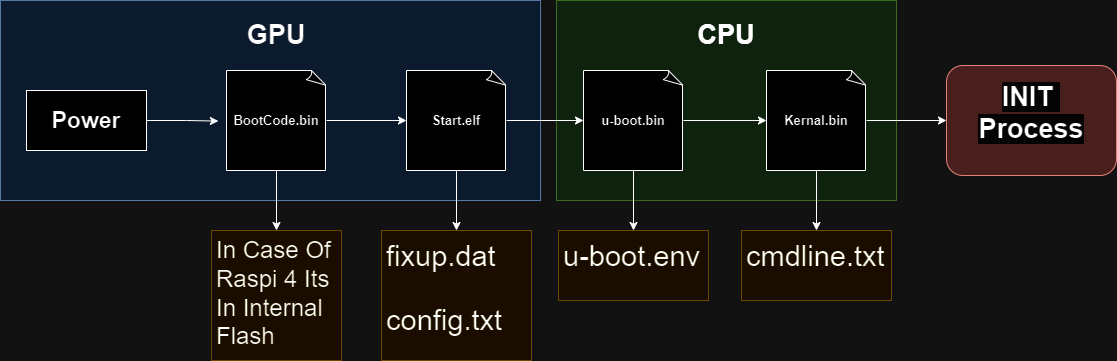

The diagram above was exported from draw.io. Its source (the exported page's mxGraphModel, read from the mxfile embedded in the PNG):
<mxGraphModel dx="1147" dy="600" grid="1" gridSize="10" guides="1" tooltips="1" connect="1" arrows="1" fold="1" page="1" pageScale="1" pageWidth="827" pageHeight="1169" math="0" shadow="0">
  <root>
    <mxCell id="0" />
    <mxCell id="1" parent="0" />
    <mxCell id="ji7DZ5jXOnPp87NUfbQR-12" value="" style="rounded=0;whiteSpace=wrap;html=1;fillColor=#d5e8d4;strokeColor=#82b366;" parent="1" vertex="1">
      <mxGeometry x="700" y="250" width="340" height="200" as="geometry" />
    </mxCell>
    <mxCell id="ji7DZ5jXOnPp87NUfbQR-10" value="" style="rounded=0;whiteSpace=wrap;html=1;fillColor=#dae8fc;strokeColor=#6c8ebf;" parent="1" vertex="1">
      <mxGeometry x="144" y="250" width="540" height="200" as="geometry" />
    </mxCell>
    <mxCell id="ji7DZ5jXOnPp87NUfbQR-1" value="&lt;font style=&quot;font-size: 23px;&quot;&gt;&lt;b&gt;Power&lt;/b&gt;&lt;/font&gt;" style="rounded=0;whiteSpace=wrap;html=1;" parent="1" vertex="1">
      <mxGeometry x="170" y="340" width="120" height="60" as="geometry" />
    </mxCell>
    <mxCell id="uU4FX9g3TlOZrwHfNKvU-8" style="edgeStyle=orthogonalEdgeStyle;rounded=0;orthogonalLoop=1;jettySize=auto;html=1;entryX=0.5;entryY=0;entryDx=0;entryDy=0;" edge="1" parent="1" source="ji7DZ5jXOnPp87NUfbQR-2" target="uU4FX9g3TlOZrwHfNKvU-7">
      <mxGeometry relative="1" as="geometry" />
    </mxCell>
    <mxCell id="ji7DZ5jXOnPp87NUfbQR-2" value="&lt;b&gt;&lt;font style=&quot;font-size: 13px;&quot;&gt;BootCode.bin&lt;/font&gt;&lt;/b&gt;" style="whiteSpace=wrap;html=1;shape=mxgraph.basic.document" parent="1" vertex="1">
      <mxGeometry x="370" y="320" width="100" height="100" as="geometry" />
    </mxCell>
    <mxCell id="ji7DZ5jXOnPp87NUfbQR-3" style="edgeStyle=orthogonalEdgeStyle;rounded=0;orthogonalLoop=1;jettySize=auto;html=1;entryX=-0.081;entryY=0.506;entryDx=0;entryDy=0;entryPerimeter=0;" parent="1" source="ji7DZ5jXOnPp87NUfbQR-1" target="ji7DZ5jXOnPp87NUfbQR-2" edge="1">
      <mxGeometry relative="1" as="geometry" />
    </mxCell>
    <mxCell id="ji7DZ5jXOnPp87NUfbQR-23" style="edgeStyle=orthogonalEdgeStyle;rounded=0;orthogonalLoop=1;jettySize=auto;html=1;entryX=0.5;entryY=0;entryDx=0;entryDy=0;" parent="1" source="ji7DZ5jXOnPp87NUfbQR-4" target="ji7DZ5jXOnPp87NUfbQR-21" edge="1">
      <mxGeometry relative="1" as="geometry" />
    </mxCell>
    <mxCell id="ji7DZ5jXOnPp87NUfbQR-4" value="&lt;b&gt;&lt;font style=&quot;font-size: 13px;&quot;&gt;Start.elf&lt;/font&gt;&lt;/b&gt;" style="whiteSpace=wrap;html=1;shape=mxgraph.basic.document" parent="1" vertex="1">
      <mxGeometry x="550" y="320" width="100" height="100" as="geometry" />
    </mxCell>
    <mxCell id="ji7DZ5jXOnPp87NUfbQR-5" style="edgeStyle=orthogonalEdgeStyle;rounded=0;orthogonalLoop=1;jettySize=auto;html=1;entryX=0;entryY=0.5;entryDx=0;entryDy=0;entryPerimeter=0;" parent="1" source="ji7DZ5jXOnPp87NUfbQR-2" target="ji7DZ5jXOnPp87NUfbQR-4" edge="1">
      <mxGeometry relative="1" as="geometry" />
    </mxCell>
    <mxCell id="ji7DZ5jXOnPp87NUfbQR-26" style="edgeStyle=orthogonalEdgeStyle;rounded=0;orthogonalLoop=1;jettySize=auto;html=1;" parent="1" source="ji7DZ5jXOnPp87NUfbQR-6" target="ji7DZ5jXOnPp87NUfbQR-25" edge="1">
      <mxGeometry relative="1" as="geometry" />
    </mxCell>
    <mxCell id="ji7DZ5jXOnPp87NUfbQR-6" value="&lt;b&gt;&lt;font style=&quot;font-size: 13px;&quot;&gt;u-boot.bin&lt;/font&gt;&lt;/b&gt;" style="whiteSpace=wrap;html=1;shape=mxgraph.basic.document" parent="1" vertex="1">
      <mxGeometry x="727" y="320" width="100" height="100" as="geometry" />
    </mxCell>
    <mxCell id="ji7DZ5jXOnPp87NUfbQR-7" style="edgeStyle=orthogonalEdgeStyle;rounded=0;orthogonalLoop=1;jettySize=auto;html=1;entryX=0;entryY=0.5;entryDx=0;entryDy=0;entryPerimeter=0;" parent="1" source="ji7DZ5jXOnPp87NUfbQR-4" target="ji7DZ5jXOnPp87NUfbQR-6" edge="1">
      <mxGeometry relative="1" as="geometry" />
    </mxCell>
    <mxCell id="ji7DZ5jXOnPp87NUfbQR-20" style="edgeStyle=orthogonalEdgeStyle;rounded=0;orthogonalLoop=1;jettySize=auto;html=1;entryX=0;entryY=0.5;entryDx=0;entryDy=0;" parent="1" source="ji7DZ5jXOnPp87NUfbQR-8" target="ji7DZ5jXOnPp87NUfbQR-19" edge="1">
      <mxGeometry relative="1" as="geometry" />
    </mxCell>
    <mxCell id="uU4FX9g3TlOZrwHfNKvU-5" style="edgeStyle=orthogonalEdgeStyle;rounded=0;orthogonalLoop=1;jettySize=auto;html=1;" edge="1" parent="1" source="ji7DZ5jXOnPp87NUfbQR-8" target="uU4FX9g3TlOZrwHfNKvU-4">
      <mxGeometry relative="1" as="geometry" />
    </mxCell>
    <mxCell id="ji7DZ5jXOnPp87NUfbQR-8" value="&lt;b&gt;&lt;font style=&quot;font-size: 13px;&quot;&gt;Kernal.bin&lt;/font&gt;&lt;/b&gt;" style="whiteSpace=wrap;html=1;shape=mxgraph.basic.document" parent="1" vertex="1">
      <mxGeometry x="910" y="320" width="100" height="100" as="geometry" />
    </mxCell>
    <mxCell id="ji7DZ5jXOnPp87NUfbQR-9" style="edgeStyle=orthogonalEdgeStyle;rounded=0;orthogonalLoop=1;jettySize=auto;html=1;entryX=0;entryY=0.5;entryDx=0;entryDy=0;entryPerimeter=0;" parent="1" source="ji7DZ5jXOnPp87NUfbQR-6" target="ji7DZ5jXOnPp87NUfbQR-8" edge="1">
      <mxGeometry relative="1" as="geometry" />
    </mxCell>
    <mxCell id="ji7DZ5jXOnPp87NUfbQR-11" value="&lt;font size=&quot;1&quot; style=&quot;&quot;&gt;&lt;b style=&quot;font-size: 27px;&quot;&gt;GPU&lt;/b&gt;&lt;/font&gt;" style="text;html=1;strokeColor=none;fillColor=none;align=center;verticalAlign=middle;whiteSpace=wrap;rounded=0;" parent="1" vertex="1">
      <mxGeometry x="390" y="270" width="60" height="30" as="geometry" />
    </mxCell>
    <mxCell id="ji7DZ5jXOnPp87NUfbQR-13" value="&lt;font size=&quot;1&quot; style=&quot;&quot;&gt;&lt;b style=&quot;font-size: 27px;&quot;&gt;CPU&lt;/b&gt;&lt;/font&gt;" style="text;html=1;strokeColor=none;fillColor=none;align=center;verticalAlign=middle;whiteSpace=wrap;rounded=0;" parent="1" vertex="1">
      <mxGeometry x="840" y="270" width="60" height="30" as="geometry" />
    </mxCell>
    <mxCell id="ji7DZ5jXOnPp87NUfbQR-16" value="&lt;font size=&quot;1&quot; style=&quot;&quot;&gt;&lt;b style=&quot;font-size: 27px;&quot;&gt;CPU&lt;/b&gt;&lt;/font&gt;" style="text;html=1;strokeColor=none;fillColor=none;align=center;verticalAlign=middle;whiteSpace=wrap;rounded=0;" parent="1" vertex="1">
      <mxGeometry x="840" y="270" width="60" height="30" as="geometry" />
    </mxCell>
    <mxCell id="ji7DZ5jXOnPp87NUfbQR-17" value="&lt;font size=&quot;1&quot; style=&quot;&quot;&gt;&lt;b style=&quot;font-size: 27px;&quot;&gt;CPU&lt;/b&gt;&lt;/font&gt;" style="text;html=1;strokeColor=none;fillColor=none;align=center;verticalAlign=middle;whiteSpace=wrap;rounded=0;" parent="1" vertex="1">
      <mxGeometry x="840" y="270" width="60" height="30" as="geometry" />
    </mxCell>
    <mxCell id="ji7DZ5jXOnPp87NUfbQR-18" value="&lt;font size=&quot;1&quot; style=&quot;&quot;&gt;&lt;b style=&quot;font-size: 27px;&quot;&gt;&lt;br&gt;&lt;/b&gt;&lt;/font&gt;" style="text;html=1;strokeColor=none;fillColor=none;align=center;verticalAlign=middle;whiteSpace=wrap;rounded=0;" parent="1" vertex="1">
      <mxGeometry x="1110" y="350" width="60" height="30" as="geometry" />
    </mxCell>
    <mxCell id="ji7DZ5jXOnPp87NUfbQR-19" value="&#10;&lt;b style=&quot;border-color: var(--border-color); color: rgb(0, 0, 0); font-family: Helvetica; font-style: normal; font-variant-ligatures: normal; font-variant-caps: normal; letter-spacing: normal; orphans: 2; text-align: center; text-indent: 0px; text-transform: none; widows: 2; word-spacing: 0px; -webkit-text-stroke-width: 0px; background-color: rgb(251, 251, 251); text-decoration-thickness: initial; text-decoration-style: initial; text-decoration-color: initial; font-size: 27px;&quot;&gt;INIT&amp;nbsp;&lt;br style=&quot;border-color: var(--border-color);&quot;&gt;Process&lt;/b&gt;&#10;&#10;" style="rounded=1;whiteSpace=wrap;html=1;fillColor=#f8cecc;strokeColor=#b85450;" parent="1" vertex="1">
      <mxGeometry x="1090" y="315" width="170" height="110" as="geometry" />
    </mxCell>
    <mxCell id="ji7DZ5jXOnPp87NUfbQR-21" value="&lt;h1 style=&quot;font-size: 29px;&quot;&gt;&lt;span style=&quot;background-color: initial; font-weight: normal;&quot;&gt;fixup.dat&lt;/span&gt;&lt;br&gt;&lt;/h1&gt;&lt;p style=&quot;border-color: var(--border-color); font-size: 29px;&quot;&gt;&lt;font style=&quot;border-color: var(--border-color);&quot;&gt;config.txt&lt;/font&gt;&lt;/p&gt;&lt;p style=&quot;border-color: var(--border-color); font-size: 29px;&quot;&gt;&lt;br&gt;&lt;/p&gt;" style="text;html=1;strokeColor=#d6b656;fillColor=#fff2cc;spacing=5;spacingTop=-20;whiteSpace=wrap;overflow=hidden;rounded=0;" parent="1" vertex="1">
      <mxGeometry x="525" y="480" width="150" height="130" as="geometry" />
    </mxCell>
    <mxCell id="ji7DZ5jXOnPp87NUfbQR-25" value="&lt;h1 style=&quot;font-size: 29px;&quot;&gt;&lt;span style=&quot;background-color: initial; font-weight: normal;&quot;&gt;u-boot.env&lt;/span&gt;&lt;br&gt;&lt;/h1&gt;" style="text;html=1;strokeColor=#d6b656;fillColor=#fff2cc;spacing=5;spacingTop=-20;whiteSpace=wrap;overflow=hidden;rounded=0;" parent="1" vertex="1">
      <mxGeometry x="702" y="480" width="150" height="70" as="geometry" />
    </mxCell>
    <mxCell id="uU4FX9g3TlOZrwHfNKvU-4" value="&lt;h1 style=&quot;font-size: 29px;&quot;&gt;&lt;span style=&quot;background-color: initial; font-weight: normal;&quot;&gt;cmdline.txt&lt;/span&gt;&lt;br&gt;&lt;/h1&gt;" style="text;html=1;strokeColor=#d6b656;fillColor=#fff2cc;spacing=5;spacingTop=-20;whiteSpace=wrap;overflow=hidden;rounded=0;" vertex="1" parent="1">
      <mxGeometry x="885" y="480" width="150" height="70" as="geometry" />
    </mxCell>
    <mxCell id="uU4FX9g3TlOZrwHfNKvU-6" value="&lt;h1&gt;&lt;br&gt;&lt;/h1&gt;" style="text;html=1;strokeColor=none;fillColor=none;spacing=5;spacingTop=-20;whiteSpace=wrap;overflow=hidden;rounded=0;" vertex="1" parent="1">
      <mxGeometry x="310" y="470" width="190" height="120" as="geometry" />
    </mxCell>
    <mxCell id="uU4FX9g3TlOZrwHfNKvU-7" value="&lt;h1 style=&quot;border-color: var(--border-color);&quot;&gt;&lt;span style=&quot;font-weight: normal;&quot;&gt;In Case Of Raspi 4 Its In Internal Flash&lt;/span&gt;&lt;/h1&gt;" style="text;html=1;strokeColor=#d6b656;fillColor=#fff2cc;spacing=5;spacingTop=-20;whiteSpace=wrap;overflow=hidden;rounded=0;" vertex="1" parent="1">
      <mxGeometry x="355" y="480" width="130" height="130" as="geometry" />
    </mxCell>
  </root>
</mxGraphModel>